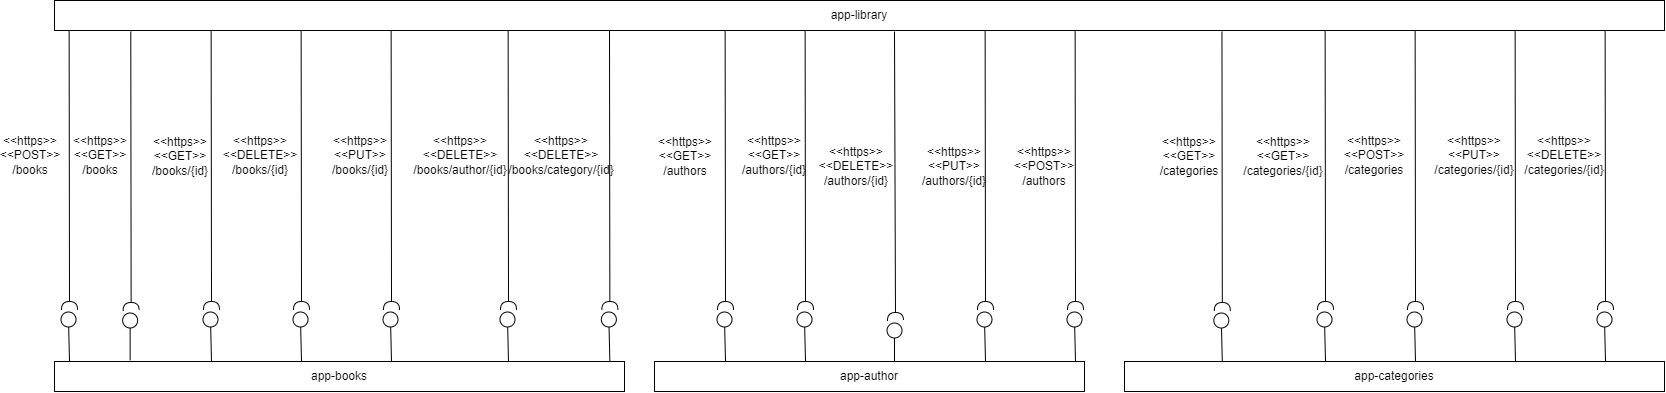

The diagram above was exported from draw.io. Its source (the exported page's mxGraphModel, read from the mxfile embedded in the PNG):
<mxGraphModel dx="2876" dy="1091" grid="1" gridSize="10" guides="1" tooltips="1" connect="1" arrows="1" fold="1" page="1" pageScale="1" pageWidth="827" pageHeight="1169" math="0" shadow="0">
  <root>
    <mxCell id="0" />
    <mxCell id="1" parent="0" />
    <mxCell id="yzF_0NS7iI5_xKsqCeU7-1" value="app-author" style="rounded=0;whiteSpace=wrap;html=1;" parent="1" vertex="1">
      <mxGeometry x="170" y="421.01" width="430" height="30" as="geometry" />
    </mxCell>
    <mxCell id="yzF_0NS7iI5_xKsqCeU7-3" value="app-library" style="rounded=0;whiteSpace=wrap;html=1;" parent="1" vertex="1">
      <mxGeometry x="-430" y="60" width="1610" height="30" as="geometry" />
    </mxCell>
    <mxCell id="yzF_0NS7iI5_xKsqCeU7-5" value="" style="endArrow=none;html=1;rounded=0;startArrow=halfCircle;startFill=0;entryX=0.014;entryY=1.033;entryDx=0;entryDy=0;entryPerimeter=0;" parent="1" edge="1">
      <mxGeometry width="50" height="50" relative="1" as="geometry">
        <mxPoint x="-353.36" y="370" as="sourcePoint" />
        <mxPoint x="-353.72000000000014" y="90.99000000000001" as="targetPoint" />
      </mxGeometry>
    </mxCell>
    <mxCell id="yzF_0NS7iI5_xKsqCeU7-6" value="" style="endArrow=oval;html=1;rounded=0;endFill=0;targetPerimeterSpacing=0;endSize=15;" parent="1" edge="1">
      <mxGeometry width="50" height="50" relative="1" as="geometry">
        <mxPoint x="-354.36" y="420" as="sourcePoint" />
        <mxPoint x="-354.36" y="380" as="targetPoint" />
      </mxGeometry>
    </mxCell>
    <mxCell id="yzF_0NS7iI5_xKsqCeU7-7" value="&amp;lt;&amp;lt;https&amp;gt;&amp;gt;&lt;br&gt;&amp;lt;&amp;lt;GET&amp;gt;&amp;gt;&lt;br&gt;/books" style="text;html=1;strokeColor=none;fillColor=none;align=center;verticalAlign=middle;whiteSpace=wrap;rounded=0;" parent="1" vertex="1">
      <mxGeometry x="-414.36" y="200" width="60" height="30" as="geometry" />
    </mxCell>
    <mxCell id="yzF_0NS7iI5_xKsqCeU7-10" value="&amp;lt;&amp;lt;https&amp;gt;&amp;gt;&lt;br&gt;&amp;lt;&amp;lt;GET&amp;gt;&amp;gt;&lt;br&gt;/books/{id}" style="text;html=1;strokeColor=none;fillColor=none;align=center;verticalAlign=middle;whiteSpace=wrap;rounded=0;" parent="1" vertex="1">
      <mxGeometry x="-334" y="201.01" width="60" height="30" as="geometry" />
    </mxCell>
    <mxCell id="yzF_0NS7iI5_xKsqCeU7-13" value="&amp;lt;&amp;lt;https&amp;gt;&amp;gt;&lt;br style=&quot;border-color: var(--border-color);&quot;&gt;&amp;lt;&amp;lt;PUT&amp;gt;&amp;gt;&lt;br style=&quot;border-color: var(--border-color);&quot;&gt;/authors/{id}" style="text;html=1;strokeColor=none;fillColor=none;align=center;verticalAlign=middle;whiteSpace=wrap;rounded=0;" parent="1" vertex="1">
      <mxGeometry x="440" y="211.01" width="60" height="30" as="geometry" />
    </mxCell>
    <mxCell id="yzF_0NS7iI5_xKsqCeU7-16" value="&amp;lt;&amp;lt;https&amp;gt;&amp;gt;&lt;br&gt;&amp;lt;&amp;lt;GET&amp;gt;&amp;gt;&lt;br&gt;/authors/{id}" style="text;html=1;strokeColor=none;fillColor=none;align=center;verticalAlign=middle;whiteSpace=wrap;rounded=0;" parent="1" vertex="1">
      <mxGeometry x="260" y="200" width="60" height="30" as="geometry" />
    </mxCell>
    <mxCell id="yzF_0NS7iI5_xKsqCeU7-22" value="&amp;lt;&amp;lt;https&amp;gt;&amp;gt;&lt;br&gt;&amp;lt;&amp;lt;GET&amp;gt;&amp;gt;&lt;br&gt;/categories/{id}" style="text;html=1;strokeColor=none;fillColor=none;align=center;verticalAlign=middle;whiteSpace=wrap;rounded=0;" parent="1" vertex="1">
      <mxGeometry x="769" y="201.01" width="60" height="30" as="geometry" />
    </mxCell>
    <mxCell id="yzF_0NS7iI5_xKsqCeU7-25" value="&amp;lt;&amp;lt;https&amp;gt;&amp;gt;&lt;br style=&quot;border-color: var(--border-color);&quot;&gt;&amp;lt;&amp;lt;GET&amp;gt;&amp;gt;&lt;br style=&quot;border-color: var(--border-color);&quot;&gt;/categories" style="text;html=1;strokeColor=none;fillColor=none;align=center;verticalAlign=middle;whiteSpace=wrap;rounded=0;" parent="1" vertex="1">
      <mxGeometry x="660" y="201.01" width="90" height="30" as="geometry" />
    </mxCell>
    <mxCell id="yzF_0NS7iI5_xKsqCeU7-28" value="&amp;lt;&amp;lt;https&amp;gt;&amp;gt;&lt;br style=&quot;border-color: var(--border-color);&quot;&gt;&amp;lt;&amp;lt;POST&amp;gt;&amp;gt;&lt;br style=&quot;border-color: var(--border-color);&quot;&gt;/categories" style="text;html=1;strokeColor=none;fillColor=none;align=center;verticalAlign=middle;whiteSpace=wrap;rounded=0;" parent="1" vertex="1">
      <mxGeometry x="860" y="200" width="60" height="30" as="geometry" />
    </mxCell>
    <mxCell id="yzF_0NS7iI5_xKsqCeU7-31" value="&amp;lt;&amp;lt;https&amp;gt;&amp;gt;&lt;br style=&quot;border-color: var(--border-color);&quot;&gt;&amp;lt;&amp;lt;DELETE&amp;gt;&amp;gt;&lt;br style=&quot;border-color: var(--border-color);&quot;&gt;/books/{id}" style="text;html=1;strokeColor=none;fillColor=none;align=center;verticalAlign=middle;whiteSpace=wrap;rounded=0;" parent="1" vertex="1">
      <mxGeometry x="-254" y="200" width="60" height="30" as="geometry" />
    </mxCell>
    <mxCell id="yzF_0NS7iI5_xKsqCeU7-32" value="" style="endArrow=none;html=1;rounded=0;startArrow=halfCircle;startFill=0;entryX=0.014;entryY=1.033;entryDx=0;entryDy=0;entryPerimeter=0;" parent="1" edge="1">
      <mxGeometry width="50" height="50" relative="1" as="geometry">
        <mxPoint x="-273" y="369.01" as="sourcePoint" />
        <mxPoint x="-273.3600000000001" y="90.00000000000001" as="targetPoint" />
      </mxGeometry>
    </mxCell>
    <mxCell id="yzF_0NS7iI5_xKsqCeU7-33" value="" style="endArrow=oval;html=1;rounded=0;endFill=0;targetPerimeterSpacing=0;endSize=15;exitX=0.022;exitY=0.067;exitDx=0;exitDy=0;exitPerimeter=0;" parent="1" edge="1">
      <mxGeometry width="50" height="50" relative="1" as="geometry">
        <mxPoint x="-273" y="421.01" as="sourcePoint" />
        <mxPoint x="-274" y="379.01" as="targetPoint" />
      </mxGeometry>
    </mxCell>
    <mxCell id="yzF_0NS7iI5_xKsqCeU7-34" value="" style="endArrow=none;html=1;rounded=0;startArrow=halfCircle;startFill=0;entryX=0.014;entryY=1.033;entryDx=0;entryDy=0;entryPerimeter=0;" parent="1" edge="1">
      <mxGeometry width="50" height="50" relative="1" as="geometry">
        <mxPoint x="501" y="369.01" as="sourcePoint" />
        <mxPoint x="500.6399999999999" y="90.00000000000001" as="targetPoint" />
      </mxGeometry>
    </mxCell>
    <mxCell id="yzF_0NS7iI5_xKsqCeU7-35" value="" style="endArrow=oval;html=1;rounded=0;endFill=0;targetPerimeterSpacing=0;endSize=15;exitX=0.022;exitY=0.067;exitDx=0;exitDy=0;exitPerimeter=0;" parent="1" edge="1">
      <mxGeometry width="50" height="50" relative="1" as="geometry">
        <mxPoint x="501" y="421.01" as="sourcePoint" />
        <mxPoint x="500" y="379.01" as="targetPoint" />
      </mxGeometry>
    </mxCell>
    <mxCell id="yzF_0NS7iI5_xKsqCeU7-37" value="" style="endArrow=none;html=1;rounded=0;startArrow=halfCircle;startFill=0;entryX=0.014;entryY=1.033;entryDx=0;entryDy=0;entryPerimeter=0;" parent="1" edge="1">
      <mxGeometry width="50" height="50" relative="1" as="geometry">
        <mxPoint x="321" y="369.01" as="sourcePoint" />
        <mxPoint x="320.6399999999999" y="90.00000000000001" as="targetPoint" />
      </mxGeometry>
    </mxCell>
    <mxCell id="yzF_0NS7iI5_xKsqCeU7-38" value="" style="endArrow=oval;html=1;rounded=0;endFill=0;targetPerimeterSpacing=0;endSize=15;exitX=0.022;exitY=0.067;exitDx=0;exitDy=0;exitPerimeter=0;" parent="1" edge="1">
      <mxGeometry width="50" height="50" relative="1" as="geometry">
        <mxPoint x="321" y="421.01" as="sourcePoint" />
        <mxPoint x="320" y="379.01" as="targetPoint" />
      </mxGeometry>
    </mxCell>
    <mxCell id="yzF_0NS7iI5_xKsqCeU7-41" value="" style="endArrow=none;html=1;rounded=0;startArrow=halfCircle;startFill=0;entryX=0.014;entryY=1.033;entryDx=0;entryDy=0;entryPerimeter=0;" parent="1" edge="1">
      <mxGeometry width="50" height="50" relative="1" as="geometry">
        <mxPoint x="737.8199999999999" y="370.02" as="sourcePoint" />
        <mxPoint x="737.4599999999998" y="91.01000000000002" as="targetPoint" />
      </mxGeometry>
    </mxCell>
    <mxCell id="yzF_0NS7iI5_xKsqCeU7-42" value="" style="endArrow=oval;html=1;rounded=0;endFill=0;targetPerimeterSpacing=0;endSize=15;exitX=0.022;exitY=0.067;exitDx=0;exitDy=0;exitPerimeter=0;" parent="1" edge="1">
      <mxGeometry width="50" height="50" relative="1" as="geometry">
        <mxPoint x="737.8199999999999" y="422.02" as="sourcePoint" />
        <mxPoint x="736.8199999999999" y="380.02" as="targetPoint" />
      </mxGeometry>
    </mxCell>
    <mxCell id="yzF_0NS7iI5_xKsqCeU7-43" value="" style="endArrow=none;html=1;rounded=0;startArrow=halfCircle;startFill=0;entryX=0.014;entryY=1.033;entryDx=0;entryDy=0;entryPerimeter=0;" parent="1" edge="1">
      <mxGeometry width="50" height="50" relative="1" as="geometry">
        <mxPoint x="841.0000000000001" y="369.01" as="sourcePoint" />
        <mxPoint x="840.64" y="90.00000000000001" as="targetPoint" />
      </mxGeometry>
    </mxCell>
    <mxCell id="yzF_0NS7iI5_xKsqCeU7-44" value="" style="endArrow=oval;html=1;rounded=0;endFill=0;targetPerimeterSpacing=0;endSize=15;exitX=0.022;exitY=0.067;exitDx=0;exitDy=0;exitPerimeter=0;" parent="1" edge="1">
      <mxGeometry width="50" height="50" relative="1" as="geometry">
        <mxPoint x="841.0000000000001" y="421.01" as="sourcePoint" />
        <mxPoint x="840.0000000000001" y="379.01" as="targetPoint" />
      </mxGeometry>
    </mxCell>
    <mxCell id="yzF_0NS7iI5_xKsqCeU7-45" value="" style="endArrow=none;html=1;rounded=0;startArrow=halfCircle;startFill=0;entryX=0.014;entryY=1.033;entryDx=0;entryDy=0;entryPerimeter=0;" parent="1" edge="1">
      <mxGeometry width="50" height="50" relative="1" as="geometry">
        <mxPoint x="931" y="369.01" as="sourcePoint" />
        <mxPoint x="930.6399999999999" y="90.00000000000001" as="targetPoint" />
      </mxGeometry>
    </mxCell>
    <mxCell id="yzF_0NS7iI5_xKsqCeU7-46" value="" style="endArrow=oval;html=1;rounded=0;endFill=0;targetPerimeterSpacing=0;endSize=15;exitX=0.022;exitY=0.067;exitDx=0;exitDy=0;exitPerimeter=0;" parent="1" edge="1">
      <mxGeometry width="50" height="50" relative="1" as="geometry">
        <mxPoint x="931" y="421.01" as="sourcePoint" />
        <mxPoint x="930" y="379.01" as="targetPoint" />
      </mxGeometry>
    </mxCell>
    <mxCell id="yzF_0NS7iI5_xKsqCeU7-47" value="" style="endArrow=none;html=1;rounded=0;startArrow=halfCircle;startFill=0;entryX=0.014;entryY=1.033;entryDx=0;entryDy=0;entryPerimeter=0;" parent="1" edge="1">
      <mxGeometry width="50" height="50" relative="1" as="geometry">
        <mxPoint x="-183" y="369.01" as="sourcePoint" />
        <mxPoint x="-183.36000000000013" y="90.00000000000001" as="targetPoint" />
      </mxGeometry>
    </mxCell>
    <mxCell id="yzF_0NS7iI5_xKsqCeU7-48" value="" style="endArrow=oval;html=1;rounded=0;endFill=0;targetPerimeterSpacing=0;endSize=15;exitX=0.022;exitY=0.067;exitDx=0;exitDy=0;exitPerimeter=0;" parent="1" edge="1">
      <mxGeometry width="50" height="50" relative="1" as="geometry">
        <mxPoint x="-183" y="421.01" as="sourcePoint" />
        <mxPoint x="-184" y="379.01" as="targetPoint" />
      </mxGeometry>
    </mxCell>
    <mxCell id="U2xfo3l0HaPGFd2EPfmz-4" value="&amp;lt;&amp;lt;https&amp;gt;&amp;gt;&lt;br&gt;&amp;lt;&amp;lt;POST&amp;gt;&amp;gt;&lt;br&gt;/books" style="text;html=1;strokeColor=none;fillColor=none;align=center;verticalAlign=middle;whiteSpace=wrap;rounded=0;" vertex="1" parent="1">
      <mxGeometry x="-484" y="200" width="60" height="30" as="geometry" />
    </mxCell>
    <mxCell id="U2xfo3l0HaPGFd2EPfmz-5" value="" style="endArrow=none;html=1;rounded=0;startArrow=halfCircle;startFill=0;entryX=0.014;entryY=1.033;entryDx=0;entryDy=0;entryPerimeter=0;" edge="1" parent="1">
      <mxGeometry width="50" height="50" relative="1" as="geometry">
        <mxPoint x="-415" y="369.01" as="sourcePoint" />
        <mxPoint x="-415.3600000000001" y="90.00000000000001" as="targetPoint" />
      </mxGeometry>
    </mxCell>
    <mxCell id="U2xfo3l0HaPGFd2EPfmz-6" value="" style="endArrow=oval;html=1;rounded=0;endFill=0;targetPerimeterSpacing=0;endSize=15;exitX=0.022;exitY=0.067;exitDx=0;exitDy=0;exitPerimeter=0;" edge="1" parent="1">
      <mxGeometry width="50" height="50" relative="1" as="geometry">
        <mxPoint x="-415" y="421.01" as="sourcePoint" />
        <mxPoint x="-416" y="379.01" as="targetPoint" />
      </mxGeometry>
    </mxCell>
    <mxCell id="U2xfo3l0HaPGFd2EPfmz-7" value="&amp;lt;&amp;lt;https&amp;gt;&amp;gt;&lt;br&gt;&amp;lt;&amp;lt;DELETE&amp;gt;&amp;gt;&lt;br&gt;/authors/{id}" style="text;html=1;strokeColor=none;fillColor=none;align=center;verticalAlign=middle;whiteSpace=wrap;rounded=0;" vertex="1" parent="1">
      <mxGeometry x="342" y="211.01" width="60" height="30" as="geometry" />
    </mxCell>
    <mxCell id="U2xfo3l0HaPGFd2EPfmz-8" value="" style="endArrow=none;html=1;rounded=0;startArrow=halfCircle;startFill=0;" edge="1" parent="1">
      <mxGeometry width="50" height="50" relative="1" as="geometry">
        <mxPoint x="411" y="380.02" as="sourcePoint" />
        <mxPoint x="410" y="91.01" as="targetPoint" />
      </mxGeometry>
    </mxCell>
    <mxCell id="U2xfo3l0HaPGFd2EPfmz-9" value="" style="endArrow=oval;html=1;rounded=0;endFill=0;targetPerimeterSpacing=0;endSize=15;" edge="1" parent="1">
      <mxGeometry width="50" height="50" relative="1" as="geometry">
        <mxPoint x="410" y="421.01" as="sourcePoint" />
        <mxPoint x="410" y="390.02" as="targetPoint" />
      </mxGeometry>
    </mxCell>
    <mxCell id="U2xfo3l0HaPGFd2EPfmz-12" value="app-books" style="rounded=0;whiteSpace=wrap;html=1;" vertex="1" parent="1">
      <mxGeometry x="-430" y="421.01" width="570" height="30" as="geometry" />
    </mxCell>
    <mxCell id="U2xfo3l0HaPGFd2EPfmz-13" value="&amp;lt;&amp;lt;https&amp;gt;&amp;gt;&lt;br style=&quot;border-color: var(--border-color);&quot;&gt;&amp;lt;&amp;lt;GET&amp;gt;&amp;gt;&lt;br style=&quot;border-color: var(--border-color);&quot;&gt;/authors" style="text;html=1;strokeColor=none;fillColor=none;align=center;verticalAlign=middle;whiteSpace=wrap;rounded=0;" vertex="1" parent="1">
      <mxGeometry x="171" y="201.01" width="60" height="30" as="geometry" />
    </mxCell>
    <mxCell id="U2xfo3l0HaPGFd2EPfmz-14" value="" style="endArrow=none;html=1;rounded=0;startArrow=halfCircle;startFill=0;entryX=0.014;entryY=1.033;entryDx=0;entryDy=0;entryPerimeter=0;" edge="1" parent="1">
      <mxGeometry width="50" height="50" relative="1" as="geometry">
        <mxPoint x="241" y="369.01" as="sourcePoint" />
        <mxPoint x="240.63999999999987" y="90.00000000000001" as="targetPoint" />
      </mxGeometry>
    </mxCell>
    <mxCell id="U2xfo3l0HaPGFd2EPfmz-15" value="" style="endArrow=oval;html=1;rounded=0;endFill=0;targetPerimeterSpacing=0;endSize=15;exitX=0.022;exitY=0.067;exitDx=0;exitDy=0;exitPerimeter=0;" edge="1" parent="1">
      <mxGeometry width="50" height="50" relative="1" as="geometry">
        <mxPoint x="241" y="421.01" as="sourcePoint" />
        <mxPoint x="240" y="379.01" as="targetPoint" />
      </mxGeometry>
    </mxCell>
    <mxCell id="U2xfo3l0HaPGFd2EPfmz-18" value="&amp;lt;&amp;lt;https&amp;gt;&amp;gt;&lt;br style=&quot;border-color: var(--border-color);&quot;&gt;&amp;lt;&amp;lt;POST&amp;gt;&amp;gt;&lt;br style=&quot;border-color: var(--border-color);&quot;&gt;/authors" style="text;html=1;strokeColor=none;fillColor=none;align=center;verticalAlign=middle;whiteSpace=wrap;rounded=0;" vertex="1" parent="1">
      <mxGeometry x="530" y="211.01" width="60" height="30" as="geometry" />
    </mxCell>
    <mxCell id="U2xfo3l0HaPGFd2EPfmz-19" value="" style="endArrow=none;html=1;rounded=0;startArrow=halfCircle;startFill=0;entryX=0.014;entryY=1.033;entryDx=0;entryDy=0;entryPerimeter=0;" edge="1" parent="1">
      <mxGeometry width="50" height="50" relative="1" as="geometry">
        <mxPoint x="591" y="369.01" as="sourcePoint" />
        <mxPoint x="590.6399999999999" y="90.00000000000001" as="targetPoint" />
      </mxGeometry>
    </mxCell>
    <mxCell id="U2xfo3l0HaPGFd2EPfmz-20" value="" style="endArrow=oval;html=1;rounded=0;endFill=0;targetPerimeterSpacing=0;endSize=15;exitX=0.022;exitY=0.067;exitDx=0;exitDy=0;exitPerimeter=0;" edge="1" parent="1">
      <mxGeometry width="50" height="50" relative="1" as="geometry">
        <mxPoint x="591" y="421.01" as="sourcePoint" />
        <mxPoint x="590" y="379.01" as="targetPoint" />
      </mxGeometry>
    </mxCell>
    <mxCell id="U2xfo3l0HaPGFd2EPfmz-24" value="&amp;lt;&amp;lt;https&amp;gt;&amp;gt;&lt;br style=&quot;border-color: var(--border-color);&quot;&gt;&amp;lt;&amp;lt;PUT&amp;gt;&amp;gt;&lt;br style=&quot;border-color: var(--border-color);&quot;&gt;/books/{id}" style="text;html=1;strokeColor=none;fillColor=none;align=center;verticalAlign=middle;whiteSpace=wrap;rounded=0;" vertex="1" parent="1">
      <mxGeometry x="-154" y="200" width="60" height="30" as="geometry" />
    </mxCell>
    <mxCell id="U2xfo3l0HaPGFd2EPfmz-25" value="" style="endArrow=none;html=1;rounded=0;startArrow=halfCircle;startFill=0;entryX=0.014;entryY=1.033;entryDx=0;entryDy=0;entryPerimeter=0;" edge="1" parent="1">
      <mxGeometry width="50" height="50" relative="1" as="geometry">
        <mxPoint x="-93" y="369.01" as="sourcePoint" />
        <mxPoint x="-93.36000000000013" y="90.00000000000001" as="targetPoint" />
      </mxGeometry>
    </mxCell>
    <mxCell id="U2xfo3l0HaPGFd2EPfmz-26" value="" style="endArrow=oval;html=1;rounded=0;endFill=0;targetPerimeterSpacing=0;endSize=15;exitX=0.022;exitY=0.067;exitDx=0;exitDy=0;exitPerimeter=0;" edge="1" parent="1">
      <mxGeometry width="50" height="50" relative="1" as="geometry">
        <mxPoint x="-93" y="421.01" as="sourcePoint" />
        <mxPoint x="-94" y="379.01" as="targetPoint" />
      </mxGeometry>
    </mxCell>
    <mxCell id="U2xfo3l0HaPGFd2EPfmz-27" value="&amp;lt;&amp;lt;https&amp;gt;&amp;gt;&lt;br style=&quot;border-color: var(--border-color);&quot;&gt;&amp;lt;&amp;lt;DELETE&amp;gt;&amp;gt;&lt;br style=&quot;border-color: var(--border-color);&quot;&gt;/books/author/{id}" style="text;html=1;strokeColor=none;fillColor=none;align=center;verticalAlign=middle;whiteSpace=wrap;rounded=0;" vertex="1" parent="1">
      <mxGeometry x="-54" y="200" width="60" height="30" as="geometry" />
    </mxCell>
    <mxCell id="U2xfo3l0HaPGFd2EPfmz-28" value="" style="endArrow=none;html=1;rounded=0;startArrow=halfCircle;startFill=0;entryX=0.014;entryY=1.033;entryDx=0;entryDy=0;entryPerimeter=0;" edge="1" parent="1">
      <mxGeometry width="50" height="50" relative="1" as="geometry">
        <mxPoint x="24" y="369.01" as="sourcePoint" />
        <mxPoint x="23.639999999999873" y="90.00000000000001" as="targetPoint" />
      </mxGeometry>
    </mxCell>
    <mxCell id="U2xfo3l0HaPGFd2EPfmz-29" value="" style="endArrow=oval;html=1;rounded=0;endFill=0;targetPerimeterSpacing=0;endSize=15;exitX=0.022;exitY=0.067;exitDx=0;exitDy=0;exitPerimeter=0;" edge="1" parent="1">
      <mxGeometry width="50" height="50" relative="1" as="geometry">
        <mxPoint x="24" y="421.01" as="sourcePoint" />
        <mxPoint x="23" y="379.01" as="targetPoint" />
      </mxGeometry>
    </mxCell>
    <mxCell id="U2xfo3l0HaPGFd2EPfmz-30" value="&amp;lt;&amp;lt;https&amp;gt;&amp;gt;&lt;br style=&quot;border-color: var(--border-color);&quot;&gt;&amp;lt;&amp;lt;DELETE&amp;gt;&amp;gt;&lt;br style=&quot;border-color: var(--border-color);&quot;&gt;/books/category/{id}" style="text;html=1;strokeColor=none;fillColor=none;align=center;verticalAlign=middle;whiteSpace=wrap;rounded=0;" vertex="1" parent="1">
      <mxGeometry x="47.36" y="200" width="60" height="30" as="geometry" />
    </mxCell>
    <mxCell id="U2xfo3l0HaPGFd2EPfmz-31" value="" style="endArrow=none;html=1;rounded=0;startArrow=halfCircle;startFill=0;entryX=0.014;entryY=1.033;entryDx=0;entryDy=0;entryPerimeter=0;" edge="1" parent="1">
      <mxGeometry width="50" height="50" relative="1" as="geometry">
        <mxPoint x="125.36000000000001" y="369.01" as="sourcePoint" />
        <mxPoint x="124.99999999999989" y="90.00000000000001" as="targetPoint" />
      </mxGeometry>
    </mxCell>
    <mxCell id="U2xfo3l0HaPGFd2EPfmz-32" value="" style="endArrow=oval;html=1;rounded=0;endFill=0;targetPerimeterSpacing=0;endSize=15;exitX=0.022;exitY=0.067;exitDx=0;exitDy=0;exitPerimeter=0;" edge="1" parent="1">
      <mxGeometry width="50" height="50" relative="1" as="geometry">
        <mxPoint x="125.36000000000001" y="421.01" as="sourcePoint" />
        <mxPoint x="124.36000000000001" y="379.01" as="targetPoint" />
      </mxGeometry>
    </mxCell>
    <mxCell id="U2xfo3l0HaPGFd2EPfmz-33" value="&amp;lt;&amp;lt;https&amp;gt;&amp;gt;&lt;br style=&quot;border-color: var(--border-color);&quot;&gt;&amp;lt;&amp;lt;PUT&amp;gt;&amp;gt;&lt;br style=&quot;border-color: var(--border-color);&quot;&gt;/categories/{id}" style="text;html=1;strokeColor=none;fillColor=none;align=center;verticalAlign=middle;whiteSpace=wrap;rounded=0;" vertex="1" parent="1">
      <mxGeometry x="960" y="200" width="60" height="30" as="geometry" />
    </mxCell>
    <mxCell id="U2xfo3l0HaPGFd2EPfmz-34" value="" style="endArrow=none;html=1;rounded=0;startArrow=halfCircle;startFill=0;entryX=0.014;entryY=1.033;entryDx=0;entryDy=0;entryPerimeter=0;" edge="1" parent="1">
      <mxGeometry width="50" height="50" relative="1" as="geometry">
        <mxPoint x="1031" y="369.01" as="sourcePoint" />
        <mxPoint x="1030.6399999999999" y="90.00000000000001" as="targetPoint" />
      </mxGeometry>
    </mxCell>
    <mxCell id="U2xfo3l0HaPGFd2EPfmz-35" value="" style="endArrow=oval;html=1;rounded=0;endFill=0;targetPerimeterSpacing=0;endSize=15;exitX=0.022;exitY=0.067;exitDx=0;exitDy=0;exitPerimeter=0;" edge="1" parent="1">
      <mxGeometry width="50" height="50" relative="1" as="geometry">
        <mxPoint x="1031" y="421.01" as="sourcePoint" />
        <mxPoint x="1030" y="379.01" as="targetPoint" />
      </mxGeometry>
    </mxCell>
    <mxCell id="U2xfo3l0HaPGFd2EPfmz-36" value="&amp;lt;&amp;lt;https&amp;gt;&amp;gt;&lt;br style=&quot;border-color: var(--border-color);&quot;&gt;&amp;lt;&amp;lt;DELETE&amp;gt;&amp;gt;&lt;br style=&quot;border-color: var(--border-color);&quot;&gt;/categories/{id}" style="text;html=1;strokeColor=none;fillColor=none;align=center;verticalAlign=middle;whiteSpace=wrap;rounded=0;" vertex="1" parent="1">
      <mxGeometry x="1050" y="200" width="60" height="30" as="geometry" />
    </mxCell>
    <mxCell id="U2xfo3l0HaPGFd2EPfmz-37" value="" style="endArrow=none;html=1;rounded=0;startArrow=halfCircle;startFill=0;entryX=0.014;entryY=1.033;entryDx=0;entryDy=0;entryPerimeter=0;" edge="1" parent="1">
      <mxGeometry width="50" height="50" relative="1" as="geometry">
        <mxPoint x="1121" y="369.01" as="sourcePoint" />
        <mxPoint x="1120.6399999999999" y="90.00000000000001" as="targetPoint" />
      </mxGeometry>
    </mxCell>
    <mxCell id="U2xfo3l0HaPGFd2EPfmz-38" value="" style="endArrow=oval;html=1;rounded=0;endFill=0;targetPerimeterSpacing=0;endSize=15;exitX=0.022;exitY=0.067;exitDx=0;exitDy=0;exitPerimeter=0;" edge="1" parent="1">
      <mxGeometry width="50" height="50" relative="1" as="geometry">
        <mxPoint x="1121" y="421.01" as="sourcePoint" />
        <mxPoint x="1120" y="379.01" as="targetPoint" />
      </mxGeometry>
    </mxCell>
    <mxCell id="U2xfo3l0HaPGFd2EPfmz-42" value="app-categories" style="rounded=0;whiteSpace=wrap;html=1;" vertex="1" parent="1">
      <mxGeometry x="640" y="421.01" width="540" height="30" as="geometry" />
    </mxCell>
  </root>
</mxGraphModel>